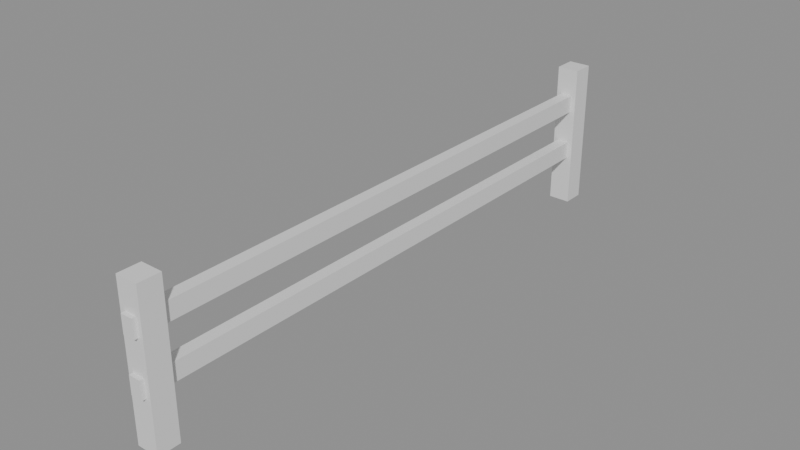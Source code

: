 # Source: SM_Barriere.blend  (saved by Blender 5.1.30; exported with 4.5.12 LTS)
import bpy
from mathutils import Matrix  # noqa: F401  (used for matrix-valued properties, if any)

bpy.ops.wm.read_factory_settings(use_empty=True)
scene = bpy.context.scene
scene.name = 'Scene'

# ---- materials (node trees are filled in below, after node groups)
mat_mat_prairie_bois = bpy.data.materials.new('MAT_Prairie_Bois')
mat_mat_prairie_bois.diffuse_color = (0.807, 0.4564, 0.2542, 1.0)

# ---- material node trees
mat_mat_prairie_bois.use_nodes = True; mat_mat_prairie_bois.node_tree.nodes.clear()
_N = mat_mat_prairie_bois.node_tree.nodes; _L = mat_mat_prairie_bois.node_tree.links
n0 = _N.new('ShaderNodeBsdfPrincipled'); n0.name = 'Principled BSDF'; n0.location = (-200, 100)
n1 = _N.new('ShaderNodeOutputMaterial'); n1.name = 'Material Output'; n1.location = (200, 100)
_L.new(n0.outputs[0], n1.inputs[0])
n1.is_active_output = True

# ---- meshes
me_sm_barriere = bpy.data.meshes.new('SM_Barriere')
me_sm_barriere.from_pydata([(-0.075, -1.975, 0.0), (-0.075, -1.975, 1.0), (-0.075, -1.825, 0.0), (-0.075, -1.825, 1.0), (0.075, -1.975, 0.0), (0.075, -1.975, 1.0), (0.075, -1.825, 0.0), (0.075, -1.825, 1.0), (-0.075, 1.825, 0.0), (-0.075, 1.825, 1.0), (-0.075, 1.975, 0.0), (-0.075, 1.975, 1.0), (0.075, 1.825, 0.0), (0.075, 1.825, 1.0), (0.075, 1.975, 0.0), (0.075, 1.975, 1.0), (-0.04, -2.0, 0.69), (-0.04, -2.0, 0.81), (-0.04, 2.0, 0.69), (-0.04, 2.0, 0.81), (0.04, -2.0, 0.69), (0.04, -2.0, 0.81), (0.04, 2.0, 0.69), (0.04, 2.0, 0.81), (-0.04, -2.0, 0.34), (-0.04, -2.0, 0.46), (-0.04, 2.0, 0.34), (-0.04, 2.0, 0.46), (0.04, -2.0, 0.34), (0.04, -2.0, 0.46), (0.04, 2.0, 0.34), (0.04, 2.0, 0.46)], [], [(0, 1, 3, 2), (2, 3, 7, 6), (6, 7, 5, 4), (4, 5, 1, 0), (2, 6, 4, 0), (7, 3, 1, 5), (8, 9, 11, 10), (10, 11, 15, 14), (14, 15, 13, 12), (12, 13, 9, 8), (10, 14, 12, 8), (15, 11, 9, 13), (16, 17, 19, 18), (18, 19, 23, 22), (22, 23, 21, 20), (20, 21, 17, 16), (18, 22, 20, 16), (23, 19, 17, 21), (24, 25, 27, 26), (26, 27, 31, 30), (30, 31, 29, 28), (28, 29, 25, 24), (26, 30, 28, 24), (31, 27, 25, 29)])
me_sm_barriere.materials.append(mat_mat_prairie_bois)
me_sm_barriere.update()

# ---- objects
ob_sm_barriere = bpy.data.objects.new('SM_Barriere', me_sm_barriere)

# ---- transforms, parenting, visibility, modifiers, constraints
ob_sm_barriere.location = (0.0, 0.0, 0.0)

# ---- collection membership
scene.collection.objects.link(ob_sm_barriere)

# ---- scene / render settings (as saved in the file)
scene.frame_start = 1; scene.frame_end = 250; scene.frame_set(1)
scene.render.engine = 'BLENDER_EEVEE_NEXT'
scene.render.bake_bias = 0.0
scene.render.bake_samples = 0
scene.cycles.sampling_pattern = 'TABULATED_SOBOL'
scene.eevee.use_volume_custom_range = False
bpy.context.view_layer.update()

# ---- added for rendering (the .blend has no active camera and no usable light): camera, sun + grey world if the file has none
cam_auto = bpy.data.cameras.new('AutoCamera')
cam_auto.lens = 50.0
cam_auto.sensor_width = 36.0
cam_auto.clip_end = 1000.0
ob_auto_camera = bpy.data.objects.new('AutoCamera', cam_auto)
scene.collection.objects.link(ob_auto_camera)
ob_auto_camera.location = (3.81732, -4.58079, 3.55386)
ob_auto_camera.rotation_euler = (1.09748, -7.21219e-08, 0.694738)
scene.camera = ob_auto_camera
light_auto_sun = bpy.data.lights.new('AutoSun', 'SUN')
light_auto_sun.energy = 3.0
light_auto_sun.angle = 0.0523599
ob_auto_sun = bpy.data.objects.new('AutoSun', light_auto_sun)
scene.collection.objects.link(ob_auto_sun)
ob_auto_sun.rotation_euler = (0.872665, 0.174533, 0.523599)
if scene.world is None:
    world_auto = bpy.data.worlds.new('AutoWorld')
    world_auto.color = (0.3, 0.3, 0.3)
    scene.world = world_auto
bpy.context.view_layer.update()
